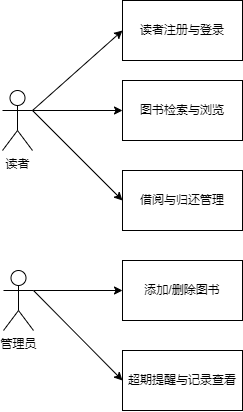

The diagram above was exported from draw.io. Its source (the exported page's mxGraphModel, read from the mxfile embedded in the PNG):
<mxGraphModel dx="831" dy="762" grid="1" gridSize="10" guides="1" tooltips="1" connect="1" arrows="1" fold="1" page="1" pageScale="1" pageWidth="827" pageHeight="1169" math="0" shadow="0">
  <root>
    <mxCell id="0" />
    <mxCell id="1" parent="0" />
    <mxCell id="Jm2dPyBqikP5daeO3s6W-31" value="读者" style="shape=umlActor;verticalLabelPosition=bottom;verticalAlign=top;html=1;outlineConnect=0;" vertex="1" parent="1">
      <mxGeometry x="100" y="130" width="30" height="60" as="geometry" />
    </mxCell>
    <mxCell id="Jm2dPyBqikP5daeO3s6W-32" value="读者注册与登录" style="rounded=0;whiteSpace=wrap;html=1;" vertex="1" parent="1">
      <mxGeometry x="220" y="40" width="120" height="60" as="geometry" />
    </mxCell>
    <mxCell id="Jm2dPyBqikP5daeO3s6W-33" value="图书检索与浏览" style="rounded=0;whiteSpace=wrap;html=1;" vertex="1" parent="1">
      <mxGeometry x="220" y="120" width="120" height="60" as="geometry" />
    </mxCell>
    <mxCell id="Jm2dPyBqikP5daeO3s6W-34" value="借阅与归还管理" style="rounded=0;whiteSpace=wrap;html=1;" vertex="1" parent="1">
      <mxGeometry x="220" y="210" width="120" height="60" as="geometry" />
    </mxCell>
    <mxCell id="Jm2dPyBqikP5daeO3s6W-35" value="添加/删除图书" style="rounded=0;whiteSpace=wrap;html=1;" vertex="1" parent="1">
      <mxGeometry x="220" y="300" width="120" height="60" as="geometry" />
    </mxCell>
    <mxCell id="Jm2dPyBqikP5daeO3s6W-36" value="超期提醒与记录查看" style="rounded=0;whiteSpace=wrap;html=1;" vertex="1" parent="1">
      <mxGeometry x="220" y="390" width="120" height="60" as="geometry" />
    </mxCell>
    <mxCell id="Jm2dPyBqikP5daeO3s6W-37" value="管理员" style="shape=umlActor;verticalLabelPosition=bottom;verticalAlign=top;html=1;outlineConnect=0;" vertex="1" parent="1">
      <mxGeometry x="101" y="310" width="30" height="60" as="geometry" />
    </mxCell>
    <mxCell id="Jm2dPyBqikP5daeO3s6W-38" value="" style="endArrow=classic;html=1;rounded=0;entryX=0;entryY=0.5;entryDx=0;entryDy=0;exitX=1;exitY=0.3333333333333333;exitDx=0;exitDy=0;exitPerimeter=0;" edge="1" parent="1" source="Jm2dPyBqikP5daeO3s6W-31" target="Jm2dPyBqikP5daeO3s6W-32">
      <mxGeometry width="50" height="50" relative="1" as="geometry">
        <mxPoint x="150" y="140" as="sourcePoint" />
        <mxPoint x="200" y="90" as="targetPoint" />
      </mxGeometry>
    </mxCell>
    <mxCell id="Jm2dPyBqikP5daeO3s6W-39" value="" style="endArrow=classic;html=1;rounded=0;entryX=0;entryY=0.5;entryDx=0;entryDy=0;" edge="1" parent="1" target="Jm2dPyBqikP5daeO3s6W-33">
      <mxGeometry width="50" height="50" relative="1" as="geometry">
        <mxPoint x="130" y="150" as="sourcePoint" />
        <mxPoint x="200" y="140" as="targetPoint" />
      </mxGeometry>
    </mxCell>
    <mxCell id="Jm2dPyBqikP5daeO3s6W-40" value="" style="endArrow=classic;html=1;rounded=0;entryX=0;entryY=0.5;entryDx=0;entryDy=0;" edge="1" parent="1" target="Jm2dPyBqikP5daeO3s6W-34">
      <mxGeometry width="50" height="50" relative="1" as="geometry">
        <mxPoint x="130" y="150" as="sourcePoint" />
        <mxPoint x="200" y="170" as="targetPoint" />
      </mxGeometry>
    </mxCell>
    <mxCell id="Jm2dPyBqikP5daeO3s6W-41" value="" style="endArrow=classic;html=1;rounded=0;entryX=0;entryY=0.5;entryDx=0;entryDy=0;exitX=1;exitY=0.3333333333333333;exitDx=0;exitDy=0;exitPerimeter=0;" edge="1" parent="1" source="Jm2dPyBqikP5daeO3s6W-37" target="Jm2dPyBqikP5daeO3s6W-35">
      <mxGeometry width="50" height="50" relative="1" as="geometry">
        <mxPoint x="150" y="340" as="sourcePoint" />
        <mxPoint x="200" y="290" as="targetPoint" />
      </mxGeometry>
    </mxCell>
    <mxCell id="Jm2dPyBqikP5daeO3s6W-42" value="" style="endArrow=classic;html=1;rounded=0;entryX=0;entryY=0.5;entryDx=0;entryDy=0;exitX=1;exitY=0.3333333333333333;exitDx=0;exitDy=0;exitPerimeter=0;" edge="1" parent="1" source="Jm2dPyBqikP5daeO3s6W-37" target="Jm2dPyBqikP5daeO3s6W-36">
      <mxGeometry width="50" height="50" relative="1" as="geometry">
        <mxPoint x="100" y="510" as="sourcePoint" />
        <mxPoint x="150" y="460" as="targetPoint" />
      </mxGeometry>
    </mxCell>
  </root>
</mxGraphModel>